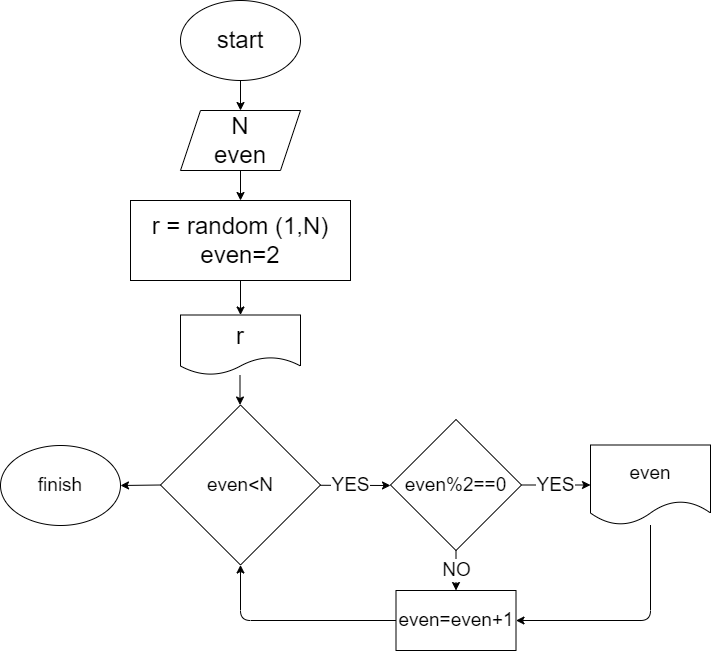

The diagram above was exported from draw.io. Its source (the exported page's mxGraphModel, read from the mxfile embedded in the PNG):
<mxGraphModel dx="1131" dy="550" grid="1" gridSize="10" guides="1" tooltips="1" connect="1" arrows="1" fold="1" page="1" pageScale="1" pageWidth="827" pageHeight="1169" math="0" shadow="0">
  <root>
    <mxCell id="0" />
    <mxCell id="1" parent="0" />
    <mxCell id="2" style="edgeStyle=none;html=1;exitX=0.5;exitY=1;exitDx=0;exitDy=0;entryX=0.5;entryY=0;entryDx=0;entryDy=0;fontSize=24;" edge="1" parent="1" source="3" target="5">
      <mxGeometry relative="1" as="geometry" />
    </mxCell>
    <mxCell id="3" value="start&lt;br style=&quot;font-size: 24px;&quot;&gt;" style="ellipse;whiteSpace=wrap;html=1;fontSize=24;" vertex="1" parent="1">
      <mxGeometry x="340" y="20" width="120" height="80" as="geometry" />
    </mxCell>
    <mxCell id="4" style="edgeStyle=none;html=1;exitX=0.5;exitY=1;exitDx=0;exitDy=0;entryX=0.5;entryY=0;entryDx=0;entryDy=0;fontSize=24;" edge="1" parent="1" source="5" target="7">
      <mxGeometry relative="1" as="geometry" />
    </mxCell>
    <mxCell id="5" value="N&lt;br&gt;even&lt;br&gt;" style="shape=parallelogram;perimeter=parallelogramPerimeter;whiteSpace=wrap;html=1;fixedSize=1;fontSize=24;" vertex="1" parent="1">
      <mxGeometry x="340" y="130" width="120" height="60" as="geometry" />
    </mxCell>
    <mxCell id="6" style="edgeStyle=none;html=1;exitX=0.5;exitY=1;exitDx=0;exitDy=0;entryX=0.5;entryY=0;entryDx=0;entryDy=0;fontSize=24;" edge="1" parent="1" source="7" target="8">
      <mxGeometry relative="1" as="geometry" />
    </mxCell>
    <mxCell id="7" value="r = random (1,N)&lt;br&gt;even=2" style="rounded=0;whiteSpace=wrap;html=1;fontSize=24;" vertex="1" parent="1">
      <mxGeometry x="290" y="220" width="220" height="80" as="geometry" />
    </mxCell>
    <mxCell id="8" value="r" style="shape=document;whiteSpace=wrap;html=1;boundedLbl=1;fontSize=24;" vertex="1" parent="1">
      <mxGeometry x="340" y="334.5" width="120" height="60" as="geometry" />
    </mxCell>
    <mxCell id="9" value="" style="endArrow=classic;html=1;fontSize=24;" edge="1" parent="1">
      <mxGeometry width="50" height="50" relative="1" as="geometry">
        <mxPoint x="399.5" y="394.5" as="sourcePoint" />
        <mxPoint x="399.5" y="424.5" as="targetPoint" />
      </mxGeometry>
    </mxCell>
    <mxCell id="10" value="YES" style="edgeStyle=none;html=1;fontSize=19;" edge="1" parent="1" source="12">
      <mxGeometry x="-0.1385" relative="1" as="geometry">
        <mxPoint x="550" y="505" as="targetPoint" />
        <mxPoint as="offset" />
      </mxGeometry>
    </mxCell>
    <mxCell id="11" style="edgeStyle=none;html=1;exitX=0;exitY=0.5;exitDx=0;exitDy=0;entryX=1;entryY=0.5;entryDx=0;entryDy=0;fontSize=19;" edge="1" parent="1" source="12" target="20">
      <mxGeometry relative="1" as="geometry" />
    </mxCell>
    <mxCell id="12" value="even&amp;lt;N" style="rhombus;whiteSpace=wrap;html=1;fontSize=19;" vertex="1" parent="1">
      <mxGeometry x="320" y="424.5" width="160" height="160" as="geometry" />
    </mxCell>
    <mxCell id="13" value="YES" style="edgeStyle=none;html=1;exitX=1;exitY=0.5;exitDx=0;exitDy=0;entryX=0;entryY=0.5;entryDx=0;entryDy=0;fontSize=19;" edge="1" parent="1" source="15" target="16">
      <mxGeometry x="-0.0169" relative="1" as="geometry">
        <mxPoint as="offset" />
      </mxGeometry>
    </mxCell>
    <mxCell id="14" value="NO" style="edgeStyle=none;html=1;exitX=0.5;exitY=1;exitDx=0;exitDy=0;entryX=0.5;entryY=0;entryDx=0;entryDy=0;fontSize=19;" edge="1" parent="1" source="15" target="18">
      <mxGeometry relative="1" as="geometry" />
    </mxCell>
    <mxCell id="15" value="even%2==0" style="rhombus;whiteSpace=wrap;html=1;fontSize=19;" vertex="1" parent="1">
      <mxGeometry x="550" y="439" width="131" height="131" as="geometry" />
    </mxCell>
    <mxCell id="16" value="even" style="shape=document;whiteSpace=wrap;html=1;boundedLbl=1;fontSize=19;" vertex="1" parent="1">
      <mxGeometry x="750" y="464.5" width="120" height="80" as="geometry" />
    </mxCell>
    <mxCell id="17" style="edgeStyle=none;html=1;exitX=0;exitY=0.5;exitDx=0;exitDy=0;entryX=0.5;entryY=1;entryDx=0;entryDy=0;fontSize=19;" edge="1" parent="1" source="18" target="12">
      <mxGeometry relative="1" as="geometry">
        <Array as="points">
          <mxPoint x="400" y="640" />
        </Array>
      </mxGeometry>
    </mxCell>
    <mxCell id="18" value="even=even+1" style="rounded=0;whiteSpace=wrap;html=1;fontSize=19;" vertex="1" parent="1">
      <mxGeometry x="555.5" y="610" width="120" height="60" as="geometry" />
    </mxCell>
    <mxCell id="19" value="" style="endArrow=classic;html=1;fontSize=19;entryX=1;entryY=0.5;entryDx=0;entryDy=0;" edge="1" parent="1" source="16" target="18">
      <mxGeometry width="50" height="50" relative="1" as="geometry">
        <mxPoint x="785" y="650" as="sourcePoint" />
        <mxPoint x="835" y="600" as="targetPoint" />
        <Array as="points">
          <mxPoint x="810" y="640" />
        </Array>
      </mxGeometry>
    </mxCell>
    <mxCell id="20" value="finish" style="ellipse;whiteSpace=wrap;html=1;fontSize=19;" vertex="1" parent="1">
      <mxGeometry x="160" y="465" width="120" height="80" as="geometry" />
    </mxCell>
  </root>
</mxGraphModel>